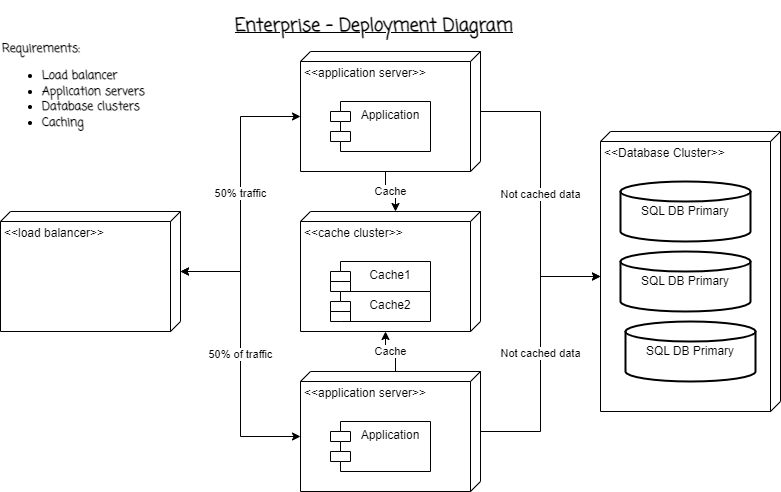

The diagram above was exported from draw.io. Its source (the exported page's mxGraphModel, read from the mxfile embedded in the PNG):
<mxGraphModel dx="874" dy="476" grid="1" gridSize="10" guides="1" tooltips="1" connect="1" arrows="1" fold="1" page="1" pageScale="1" pageWidth="827" pageHeight="1169" background="#ffffff" math="0" shadow="0">
  <root>
    <mxCell id="0" />
    <mxCell id="1" parent="0" />
    <mxCell id="71LINuRkbvpynINmnFob-1" value="&lt;div&gt;&lt;div style=&quot;&quot;&gt;&lt;font face=&quot;Coming Soon&quot;&gt;&lt;b&gt;Requirements:&lt;/b&gt;&lt;/font&gt;&lt;/div&gt;&lt;ul&gt;&lt;li&gt;&lt;font data-font-src=&quot;https://fonts.googleapis.com/css?family=Coming+Soon&quot; face=&quot;Coming Soon&quot;&gt;&lt;b&gt;Load balancer&lt;/b&gt;&lt;/font&gt;&lt;/li&gt;&lt;li&gt;&lt;font data-font-src=&quot;https://fonts.googleapis.com/css?family=Coming+Soon&quot; face=&quot;Coming Soon&quot;&gt;&lt;b&gt;Application servers&lt;/b&gt;&lt;/font&gt;&lt;/li&gt;&lt;li&gt;&lt;font data-font-src=&quot;https://fonts.googleapis.com/css?family=Coming+Soon&quot; face=&quot;Coming Soon&quot;&gt;&lt;b&gt;Database clusters&lt;/b&gt;&lt;/font&gt;&lt;/li&gt;&lt;li&gt;&lt;font data-font-src=&quot;https://fonts.googleapis.com/css?family=Coming+Soon&quot; face=&quot;Coming Soon&quot;&gt;&lt;b&gt;Caching&lt;/b&gt;&lt;/font&gt;&lt;/li&gt;&lt;/ul&gt;&lt;/div&gt;" style="text;html=1;strokeColor=none;fillColor=none;align=left;verticalAlign=middle;whiteSpace=wrap;rounded=0;" parent="1" vertex="1">
      <mxGeometry x="40" y="40" width="160" height="160" as="geometry" />
    </mxCell>
    <mxCell id="71LINuRkbvpynINmnFob-2" value="&lt;h2&gt;&lt;font data-font-src=&quot;https://fonts.googleapis.com/css?family=Coming+Soon&quot; face=&quot;Coming Soon&quot;&gt;&lt;u&gt;Enterprise - Deployment Diagram&lt;/u&gt;&lt;/font&gt;&lt;/h2&gt;" style="text;html=1;strokeColor=none;fillColor=none;align=center;verticalAlign=middle;whiteSpace=wrap;rounded=0;" parent="1" vertex="1">
      <mxGeometry x="254" y="40" width="320" height="30" as="geometry" />
    </mxCell>
    <mxCell id="9QCDuyIIMvdAVQ3sM-O2-20" value="50% traffic" style="edgeStyle=orthogonalEdgeStyle;rounded=0;orthogonalLoop=1;jettySize=auto;html=1;entryX=0;entryY=0;entryDx=65;entryDy=180;entryPerimeter=0;startArrow=classic;startFill=1;" edge="1" parent="1" source="9QCDuyIIMvdAVQ3sM-O2-1" target="9QCDuyIIMvdAVQ3sM-O2-2">
      <mxGeometry relative="1" as="geometry" />
    </mxCell>
    <mxCell id="9QCDuyIIMvdAVQ3sM-O2-21" value="50% of traffic" style="edgeStyle=orthogonalEdgeStyle;rounded=0;orthogonalLoop=1;jettySize=auto;html=1;entryX=0;entryY=0;entryDx=65;entryDy=180;entryPerimeter=0;startArrow=classic;startFill=1;" edge="1" parent="1" source="9QCDuyIIMvdAVQ3sM-O2-1" target="9QCDuyIIMvdAVQ3sM-O2-11">
      <mxGeometry relative="1" as="geometry" />
    </mxCell>
    <mxCell id="9QCDuyIIMvdAVQ3sM-O2-1" value="&amp;lt;&amp;lt;load balancer&amp;gt;&amp;gt;" style="verticalAlign=top;align=left;spacingTop=8;spacingLeft=2;spacingRight=12;shape=cube;size=10;direction=south;fontStyle=0;html=1;whiteSpace=wrap;" vertex="1" parent="1">
      <mxGeometry x="40" y="240" width="180" height="120" as="geometry" />
    </mxCell>
    <mxCell id="9QCDuyIIMvdAVQ3sM-O2-4" value="" style="group" vertex="1" connectable="0" parent="1">
      <mxGeometry x="340" y="80" width="180" height="120" as="geometry" />
    </mxCell>
    <mxCell id="9QCDuyIIMvdAVQ3sM-O2-2" value="&amp;lt;&amp;lt;application server&amp;gt;&amp;gt;" style="verticalAlign=top;align=left;spacingTop=8;spacingLeft=2;spacingRight=12;shape=cube;size=10;direction=south;fontStyle=0;html=1;whiteSpace=wrap;" vertex="1" parent="9QCDuyIIMvdAVQ3sM-O2-4">
      <mxGeometry width="180" height="120" as="geometry" />
    </mxCell>
    <mxCell id="9QCDuyIIMvdAVQ3sM-O2-3" value="Application" style="shape=module;align=left;spacingLeft=20;align=center;verticalAlign=top;whiteSpace=wrap;html=1;" vertex="1" parent="9QCDuyIIMvdAVQ3sM-O2-4">
      <mxGeometry x="30" y="50" width="100" height="50" as="geometry" />
    </mxCell>
    <mxCell id="9QCDuyIIMvdAVQ3sM-O2-9" value="" style="group" vertex="1" connectable="0" parent="1">
      <mxGeometry x="340" y="240" width="180" height="120" as="geometry" />
    </mxCell>
    <mxCell id="9QCDuyIIMvdAVQ3sM-O2-6" value="&amp;lt;&amp;lt;cache cluster&amp;gt;&amp;gt;" style="verticalAlign=top;align=left;spacingTop=8;spacingLeft=2;spacingRight=12;shape=cube;size=10;direction=south;fontStyle=0;html=1;whiteSpace=wrap;" vertex="1" parent="9QCDuyIIMvdAVQ3sM-O2-9">
      <mxGeometry width="180" height="120" as="geometry" />
    </mxCell>
    <mxCell id="9QCDuyIIMvdAVQ3sM-O2-7" value="Cache1" style="shape=module;align=left;spacingLeft=20;align=center;verticalAlign=top;whiteSpace=wrap;html=1;" vertex="1" parent="9QCDuyIIMvdAVQ3sM-O2-9">
      <mxGeometry x="30" y="50" width="100" height="30" as="geometry" />
    </mxCell>
    <mxCell id="9QCDuyIIMvdAVQ3sM-O2-8" value="Cache2" style="shape=module;align=left;spacingLeft=20;align=center;verticalAlign=top;whiteSpace=wrap;html=1;" vertex="1" parent="9QCDuyIIMvdAVQ3sM-O2-9">
      <mxGeometry x="30" y="80" width="100" height="30" as="geometry" />
    </mxCell>
    <mxCell id="9QCDuyIIMvdAVQ3sM-O2-10" value="" style="group" vertex="1" connectable="0" parent="1">
      <mxGeometry x="340" y="400" width="180" height="120" as="geometry" />
    </mxCell>
    <mxCell id="9QCDuyIIMvdAVQ3sM-O2-11" value="&amp;lt;&amp;lt;application server&amp;gt;&amp;gt;" style="verticalAlign=top;align=left;spacingTop=8;spacingLeft=2;spacingRight=12;shape=cube;size=10;direction=south;fontStyle=0;html=1;whiteSpace=wrap;" vertex="1" parent="9QCDuyIIMvdAVQ3sM-O2-10">
      <mxGeometry width="180" height="120" as="geometry" />
    </mxCell>
    <mxCell id="9QCDuyIIMvdAVQ3sM-O2-12" value="Application" style="shape=module;align=left;spacingLeft=20;align=center;verticalAlign=top;whiteSpace=wrap;html=1;" vertex="1" parent="9QCDuyIIMvdAVQ3sM-O2-10">
      <mxGeometry x="30" y="50" width="100" height="50" as="geometry" />
    </mxCell>
    <mxCell id="9QCDuyIIMvdAVQ3sM-O2-13" value="&amp;lt;&amp;lt;Database Cluster&amp;gt;&amp;gt;" style="verticalAlign=top;align=left;spacingTop=8;spacingLeft=2;spacingRight=12;shape=cube;size=10;direction=south;fontStyle=0;html=1;whiteSpace=wrap;" vertex="1" parent="1">
      <mxGeometry x="640" y="160" width="180" height="280" as="geometry" />
    </mxCell>
    <mxCell id="9QCDuyIIMvdAVQ3sM-O2-14" value="SQL DB Primary" style="strokeWidth=2;html=1;shape=mxgraph.flowchart.database;whiteSpace=wrap;" vertex="1" parent="1">
      <mxGeometry x="660" y="210" width="130" height="60" as="geometry" />
    </mxCell>
    <mxCell id="9QCDuyIIMvdAVQ3sM-O2-15" value="SQL DB Primary" style="strokeWidth=2;html=1;shape=mxgraph.flowchart.database;whiteSpace=wrap;" vertex="1" parent="1">
      <mxGeometry x="660" y="280" width="130" height="60" as="geometry" />
    </mxCell>
    <mxCell id="9QCDuyIIMvdAVQ3sM-O2-16" value="SQL DB Primary" style="strokeWidth=2;html=1;shape=mxgraph.flowchart.database;whiteSpace=wrap;" vertex="1" parent="1">
      <mxGeometry x="665" y="350" width="130" height="60" as="geometry" />
    </mxCell>
    <mxCell id="9QCDuyIIMvdAVQ3sM-O2-25" value="Cache" style="edgeStyle=orthogonalEdgeStyle;rounded=0;orthogonalLoop=1;jettySize=auto;html=1;exitX=0;exitY=0;exitDx=0;exitDy=85;exitPerimeter=0;entryX=0;entryY=0;entryDx=120;entryDy=95;entryPerimeter=0;" edge="1" parent="1" source="9QCDuyIIMvdAVQ3sM-O2-11" target="9QCDuyIIMvdAVQ3sM-O2-6">
      <mxGeometry relative="1" as="geometry" />
    </mxCell>
    <mxCell id="9QCDuyIIMvdAVQ3sM-O2-26" value="Cache" style="edgeStyle=orthogonalEdgeStyle;rounded=0;orthogonalLoop=1;jettySize=auto;html=1;exitX=0;exitY=0;exitDx=120;exitDy=95;exitPerimeter=0;entryX=0;entryY=0;entryDx=0;entryDy=85;entryPerimeter=0;" edge="1" parent="1" source="9QCDuyIIMvdAVQ3sM-O2-2" target="9QCDuyIIMvdAVQ3sM-O2-6">
      <mxGeometry relative="1" as="geometry" />
    </mxCell>
    <mxCell id="9QCDuyIIMvdAVQ3sM-O2-27" value="Not cached data" style="edgeStyle=orthogonalEdgeStyle;rounded=0;orthogonalLoop=1;jettySize=auto;html=1;entryX=0;entryY=0;entryDx=145;entryDy=180;entryPerimeter=0;" edge="1" parent="1" source="9QCDuyIIMvdAVQ3sM-O2-2" target="9QCDuyIIMvdAVQ3sM-O2-13">
      <mxGeometry relative="1" as="geometry" />
    </mxCell>
    <mxCell id="9QCDuyIIMvdAVQ3sM-O2-29" value="Not cached data" style="edgeStyle=orthogonalEdgeStyle;rounded=0;orthogonalLoop=1;jettySize=auto;html=1;entryX=0;entryY=0;entryDx=145;entryDy=180;entryPerimeter=0;" edge="1" parent="1" source="9QCDuyIIMvdAVQ3sM-O2-11" target="9QCDuyIIMvdAVQ3sM-O2-13">
      <mxGeometry relative="1" as="geometry" />
    </mxCell>
  </root>
</mxGraphModel>